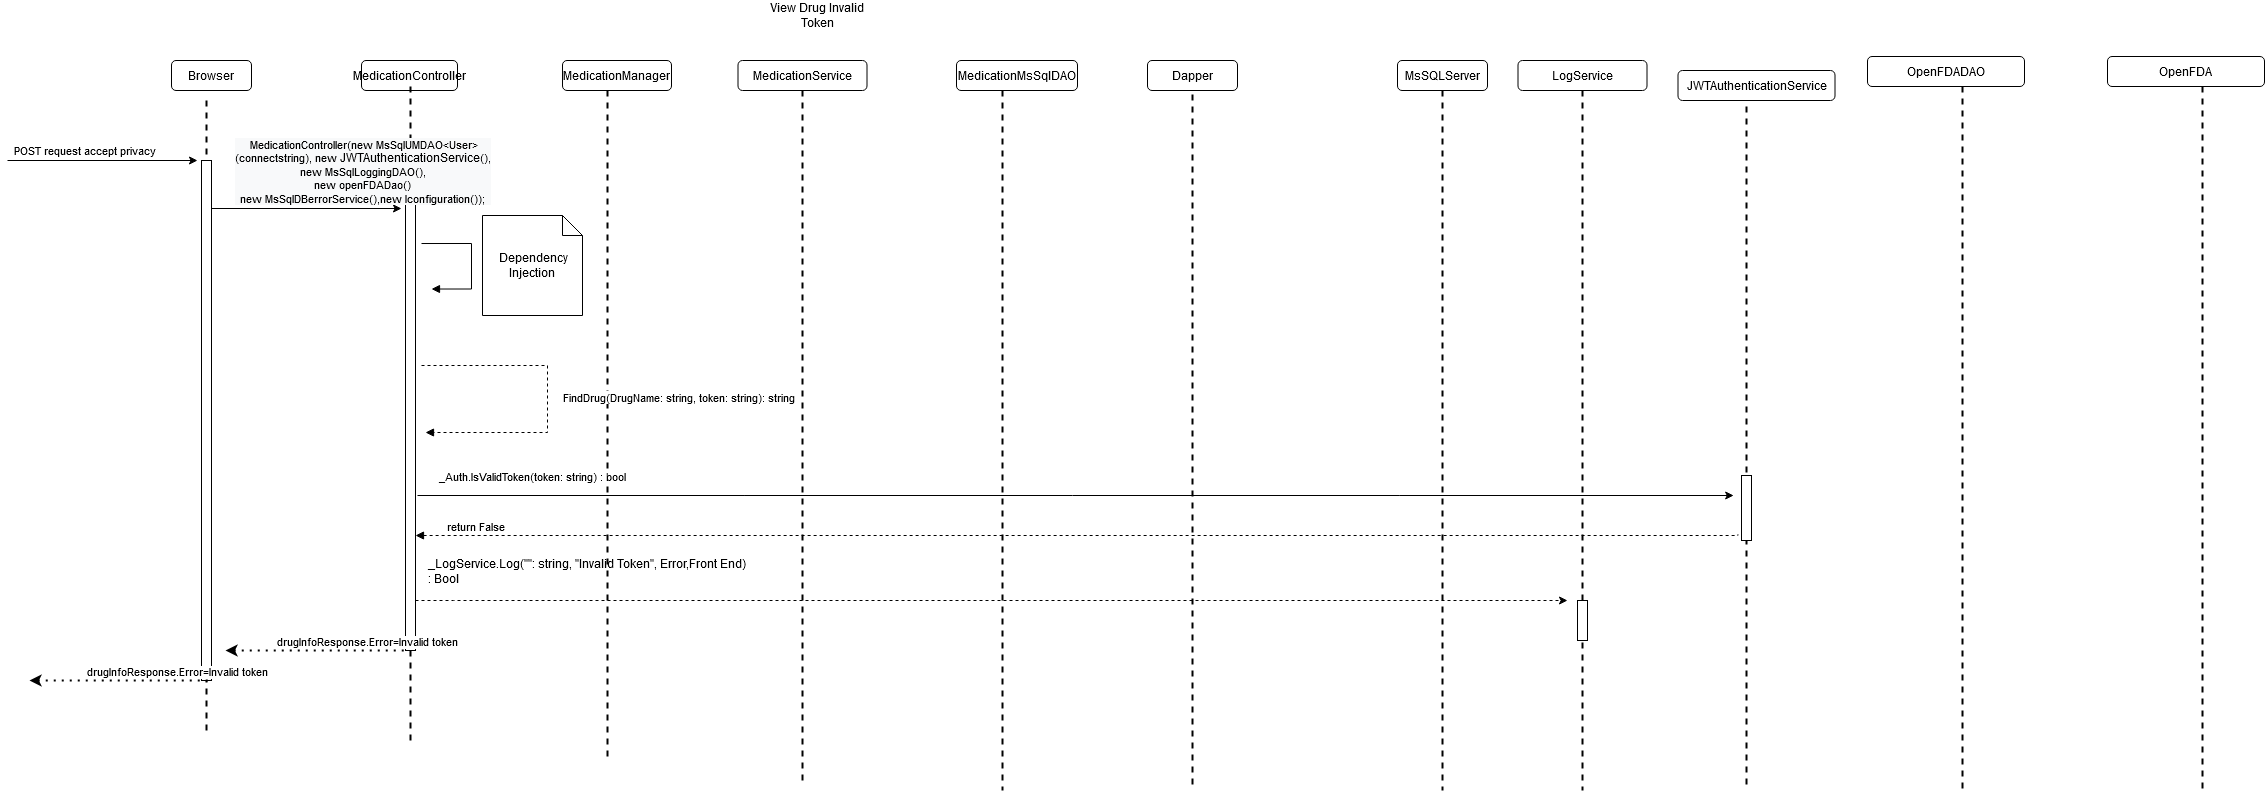

The diagram above was exported from draw.io. Its source (the exported page's mxGraphModel, read from the mxfile embedded in the PNG):
<mxGraphModel dx="508" dy="-342" grid="1" gridSize="10" guides="1" tooltips="1" connect="1" arrows="1" fold="1" page="1" pageScale="1" pageWidth="850" pageHeight="1100" math="0" shadow="0">
  <root>
    <mxCell id="3tJ1EqSV-cvTmjzia_Q0-0" />
    <mxCell id="3tJ1EqSV-cvTmjzia_Q0-1" parent="3tJ1EqSV-cvTmjzia_Q0-0" />
    <mxCell id="3tJ1EqSV-cvTmjzia_Q0-2" value="MedicationController" style="rounded=1;whiteSpace=wrap;html=1;" parent="3tJ1EqSV-cvTmjzia_Q0-1" vertex="1">
      <mxGeometry x="1244" y="1190" width="96" height="30" as="geometry" />
    </mxCell>
    <mxCell id="3tJ1EqSV-cvTmjzia_Q0-3" value="MedicationService" style="rounded=1;whiteSpace=wrap;html=1;" parent="3tJ1EqSV-cvTmjzia_Q0-1" vertex="1">
      <mxGeometry x="1620.5" y="1190" width="129" height="30" as="geometry" />
    </mxCell>
    <mxCell id="3tJ1EqSV-cvTmjzia_Q0-4" value="MsSQLServer" style="rounded=1;whiteSpace=wrap;html=1;" parent="3tJ1EqSV-cvTmjzia_Q0-1" vertex="1">
      <mxGeometry x="2280" y="1190" width="90" height="30" as="geometry" />
    </mxCell>
    <mxCell id="3tJ1EqSV-cvTmjzia_Q0-5" value="MedicationManager" style="rounded=1;whiteSpace=wrap;html=1;" parent="3tJ1EqSV-cvTmjzia_Q0-1" vertex="1">
      <mxGeometry x="1445" y="1190" width="109" height="30" as="geometry" />
    </mxCell>
    <mxCell id="3tJ1EqSV-cvTmjzia_Q0-6" value="" style="line;strokeWidth=2;direction=south;html=1;dashed=1;" parent="3tJ1EqSV-cvTmjzia_Q0-1" vertex="1">
      <mxGeometry x="1288" y="1216" width="10" height="654" as="geometry" />
    </mxCell>
    <mxCell id="3tJ1EqSV-cvTmjzia_Q0-7" value="" style="line;strokeWidth=2;direction=south;html=1;dashed=1;" parent="3tJ1EqSV-cvTmjzia_Q0-1" vertex="1">
      <mxGeometry x="1485" y="1220" width="10" height="670" as="geometry" />
    </mxCell>
    <mxCell id="3tJ1EqSV-cvTmjzia_Q0-8" value="" style="line;strokeWidth=2;direction=south;html=1;dashed=1;" parent="3tJ1EqSV-cvTmjzia_Q0-1" vertex="1">
      <mxGeometry x="1680" y="1220" width="10" height="690" as="geometry" />
    </mxCell>
    <mxCell id="3tJ1EqSV-cvTmjzia_Q0-9" value="" style="line;strokeWidth=2;direction=south;html=1;dashed=1;" parent="3tJ1EqSV-cvTmjzia_Q0-1" vertex="1">
      <mxGeometry x="2320" y="1220" width="10" height="700" as="geometry" />
    </mxCell>
    <mxCell id="3tJ1EqSV-cvTmjzia_Q0-10" value="MedicationMsSqlDAO" style="rounded=1;whiteSpace=wrap;html=1;" parent="3tJ1EqSV-cvTmjzia_Q0-1" vertex="1">
      <mxGeometry x="1839" y="1190" width="121" height="30" as="geometry" />
    </mxCell>
    <mxCell id="3tJ1EqSV-cvTmjzia_Q0-11" value="" style="line;strokeWidth=2;direction=south;html=1;dashed=1;" parent="3tJ1EqSV-cvTmjzia_Q0-1" vertex="1">
      <mxGeometry x="1880" y="1220" width="10" height="700" as="geometry" />
    </mxCell>
    <mxCell id="3tJ1EqSV-cvTmjzia_Q0-14" value="" style="line;strokeWidth=2;direction=south;html=1;dashed=1;" parent="3tJ1EqSV-cvTmjzia_Q0-1" vertex="1">
      <mxGeometry x="2460" y="1220" width="10" height="700" as="geometry" />
    </mxCell>
    <mxCell id="3tJ1EqSV-cvTmjzia_Q0-15" value="Browser" style="rounded=1;whiteSpace=wrap;html=1;" parent="3tJ1EqSV-cvTmjzia_Q0-1" vertex="1">
      <mxGeometry x="1054" y="1190" width="80" height="30" as="geometry" />
    </mxCell>
    <mxCell id="3tJ1EqSV-cvTmjzia_Q0-16" value="" style="line;strokeWidth=2;direction=south;html=1;dashed=1;" parent="3tJ1EqSV-cvTmjzia_Q0-1" vertex="1">
      <mxGeometry x="1084" y="1230" width="10" height="630" as="geometry" />
    </mxCell>
    <mxCell id="3tJ1EqSV-cvTmjzia_Q0-17" value="" style="html=1;points=[];perimeter=orthogonalPerimeter;" parent="3tJ1EqSV-cvTmjzia_Q0-1" vertex="1">
      <mxGeometry x="1084" y="1290" width="10" height="520" as="geometry" />
    </mxCell>
    <mxCell id="3tJ1EqSV-cvTmjzia_Q0-18" value="" style="endArrow=classic;html=1;rounded=0;" parent="3tJ1EqSV-cvTmjzia_Q0-1" edge="1">
      <mxGeometry width="50" height="50" relative="1" as="geometry">
        <mxPoint x="890" y="1290" as="sourcePoint" />
        <mxPoint x="1079.9999999999998" y="1290" as="targetPoint" />
      </mxGeometry>
    </mxCell>
    <mxCell id="3tJ1EqSV-cvTmjzia_Q0-19" value="&lt;div style=&quot;text-align: left&quot;&gt;POST request accept privacy&amp;nbsp;&lt;/div&gt;" style="edgeLabel;html=1;align=center;verticalAlign=middle;resizable=0;points=[];" parent="3tJ1EqSV-cvTmjzia_Q0-18" connectable="0" vertex="1">
      <mxGeometry x="0.5669" y="-1" relative="1" as="geometry">
        <mxPoint x="-71" y="-12" as="offset" />
      </mxGeometry>
    </mxCell>
    <mxCell id="3tJ1EqSV-cvTmjzia_Q0-20" value="" style="line;strokeWidth=2;direction=south;html=1;dashed=1;" parent="3tJ1EqSV-cvTmjzia_Q0-1" vertex="1">
      <mxGeometry x="2624" y="1224" width="10" height="696" as="geometry" />
    </mxCell>
    <mxCell id="3tJ1EqSV-cvTmjzia_Q0-21" value="" style="line;strokeWidth=2;direction=south;html=1;dashed=1;" parent="3tJ1EqSV-cvTmjzia_Q0-1" vertex="1">
      <mxGeometry x="2070" y="1224" width="10" height="696" as="geometry" />
    </mxCell>
    <mxCell id="3tJ1EqSV-cvTmjzia_Q0-22" value="Dapper" style="rounded=1;whiteSpace=wrap;html=1;" parent="3tJ1EqSV-cvTmjzia_Q0-1" vertex="1">
      <mxGeometry x="2030" y="1190" width="90" height="30" as="geometry" />
    </mxCell>
    <mxCell id="3tJ1EqSV-cvTmjzia_Q0-23" value="" style="html=1;points=[];perimeter=orthogonalPerimeter;" parent="3tJ1EqSV-cvTmjzia_Q0-1" vertex="1">
      <mxGeometry x="2624" y="1605" width="10" height="65" as="geometry" />
    </mxCell>
    <mxCell id="3tJ1EqSV-cvTmjzia_Q0-24" value="OpenFDADAO" style="rounded=1;whiteSpace=wrap;html=1;" parent="3tJ1EqSV-cvTmjzia_Q0-1" vertex="1">
      <mxGeometry x="2750" y="1186" width="157" height="30" as="geometry" />
    </mxCell>
    <mxCell id="3tJ1EqSV-cvTmjzia_Q0-25" value="LogService" style="rounded=1;whiteSpace=wrap;html=1;" parent="3tJ1EqSV-cvTmjzia_Q0-1" vertex="1">
      <mxGeometry x="2400.5" y="1190" width="129" height="30" as="geometry" />
    </mxCell>
    <mxCell id="3tJ1EqSV-cvTmjzia_Q0-26" value="" style="endArrow=classic;html=1;rounded=0;" parent="3tJ1EqSV-cvTmjzia_Q0-1" edge="1">
      <mxGeometry width="50" height="50" relative="1" as="geometry">
        <mxPoint x="1094.0000000000007" y="1338" as="sourcePoint" />
        <mxPoint x="1284" y="1338" as="targetPoint" />
      </mxGeometry>
    </mxCell>
    <mxCell id="3tJ1EqSV-cvTmjzia_Q0-27" value="" style="html=1;points=[];perimeter=orthogonalPerimeter;" parent="3tJ1EqSV-cvTmjzia_Q0-1" vertex="1">
      <mxGeometry x="1288" y="1320" width="10" height="460" as="geometry" />
    </mxCell>
    <mxCell id="3tJ1EqSV-cvTmjzia_Q0-28" value="" style="endArrow=classic;html=1;rounded=0;edgeStyle=orthogonalEdgeStyle;" parent="3tJ1EqSV-cvTmjzia_Q0-1" edge="1">
      <mxGeometry relative="1" as="geometry">
        <mxPoint x="1299.9999999999998" y="1625" as="sourcePoint" />
        <mxPoint x="2616.153846153846" y="1625" as="targetPoint" />
      </mxGeometry>
    </mxCell>
    <mxCell id="3tJ1EqSV-cvTmjzia_Q0-29" value="_Auth.IsValidToken(token: string) : bool" style="edgeLabel;resizable=0;html=1;align=center;verticalAlign=middle;" parent="3tJ1EqSV-cvTmjzia_Q0-28" connectable="0" vertex="1">
      <mxGeometry relative="1" as="geometry">
        <mxPoint x="-544" y="-20" as="offset" />
      </mxGeometry>
    </mxCell>
    <mxCell id="3tJ1EqSV-cvTmjzia_Q0-30" value="" style="endArrow=none;endFill=0;html=1;edgeStyle=orthogonalEdgeStyle;align=left;verticalAlign=top;rounded=0;startArrow=block;startFill=1;dashed=1;entryX=0.462;entryY=-29.044;entryDx=0;entryDy=0;entryPerimeter=0;" parent="3tJ1EqSV-cvTmjzia_Q0-1" edge="1">
      <mxGeometry x="-1" relative="1" as="geometry">
        <mxPoint x="1298" y="1665" as="sourcePoint" />
        <mxPoint x="2620.4400000000005" y="1663.8059999999996" as="targetPoint" />
        <Array as="points">
          <mxPoint x="2620" y="1665" />
        </Array>
      </mxGeometry>
    </mxCell>
    <mxCell id="3tJ1EqSV-cvTmjzia_Q0-31" value="return False" style="edgeLabel;resizable=0;html=1;align=left;verticalAlign=bottom;" parent="3tJ1EqSV-cvTmjzia_Q0-30" connectable="0" vertex="1">
      <mxGeometry x="-1" relative="1" as="geometry">
        <mxPoint x="30" as="offset" />
      </mxGeometry>
    </mxCell>
    <mxCell id="3tJ1EqSV-cvTmjzia_Q0-32" value="" style="endArrow=block;endFill=1;html=1;edgeStyle=orthogonalEdgeStyle;align=left;verticalAlign=top;rounded=0;" parent="3tJ1EqSV-cvTmjzia_Q0-1" edge="1">
      <mxGeometry x="-1" relative="1" as="geometry">
        <mxPoint x="1304" y="1373.03" as="sourcePoint" />
        <mxPoint x="1314" y="1418.5300000000002" as="targetPoint" />
        <Array as="points">
          <mxPoint x="1354" y="1373.03" />
          <mxPoint x="1354" y="1418.03" />
        </Array>
      </mxGeometry>
    </mxCell>
    <mxCell id="3tJ1EqSV-cvTmjzia_Q0-33" value="&amp;nbsp;Dependency Injection" style="shape=note;size=20;whiteSpace=wrap;html=1;" parent="3tJ1EqSV-cvTmjzia_Q0-1" vertex="1">
      <mxGeometry x="1365" y="1345" width="100" height="100" as="geometry" />
    </mxCell>
    <mxCell id="3tJ1EqSV-cvTmjzia_Q0-34" value="FindDrug(DrugName: string, token: string): string" style="endArrow=block;endFill=1;html=1;edgeStyle=orthogonalEdgeStyle;align=left;verticalAlign=top;rounded=0;dashed=1;" parent="3tJ1EqSV-cvTmjzia_Q0-1" edge="1">
      <mxGeometry x="-0.0821" y="14" relative="1" as="geometry">
        <mxPoint x="1304" y="1495" as="sourcePoint" />
        <mxPoint x="1308" y="1561.9999999999998" as="targetPoint" />
        <Array as="points">
          <mxPoint x="1430" y="1495" />
          <mxPoint x="1430" y="1562" />
        </Array>
        <mxPoint as="offset" />
      </mxGeometry>
    </mxCell>
    <mxCell id="3tJ1EqSV-cvTmjzia_Q0-38" value="&lt;div style=&quot;text-align: left&quot;&gt;&lt;div style=&quot;background-color: rgb(248 , 249 , 250) ; font-family: &amp;#34;helvetica&amp;#34; ; text-align: center&quot;&gt;&amp;nbsp;MedicationController(new MsSqlUMDAO&amp;lt;User&amp;gt;&lt;br&gt;&lt;/div&gt;&lt;div style=&quot;background-color: rgb(248 , 249 , 250) ; font-family: &amp;#34;helvetica&amp;#34; ; text-align: center&quot;&gt;(connectstring), new&amp;nbsp;&lt;span style=&quot;font-size: 12px&quot;&gt;JWTAuthenticationService&lt;/span&gt;(),&lt;span style=&quot;text-align: left&quot;&gt;&lt;br&gt;&lt;/span&gt;&lt;/div&gt;&lt;div style=&quot;background-color: rgb(248 , 249 , 250) ; font-family: &amp;#34;helvetica&amp;#34; ; text-align: center&quot;&gt;&lt;span style=&quot;text-align: left&quot;&gt;new MsSqlLoggingDAO(),&lt;/span&gt;&lt;/div&gt;&lt;div style=&quot;background-color: rgb(248 , 249 , 250) ; font-family: &amp;#34;helvetica&amp;#34; ; text-align: center&quot;&gt;&lt;span style=&quot;text-align: left&quot;&gt;new openFDADao()&lt;br&gt;&lt;/span&gt;&lt;/div&gt;&lt;div style=&quot;background-color: rgb(248 , 249 , 250) ; font-family: &amp;#34;helvetica&amp;#34; ; text-align: center&quot;&gt;new MsSqlDBerrorService(),new Iconfiguration());&lt;/div&gt;&lt;/div&gt;" style="edgeLabel;html=1;align=center;verticalAlign=middle;resizable=0;points=[];" parent="3tJ1EqSV-cvTmjzia_Q0-1" connectable="0" vertex="1">
      <mxGeometry x="1244" y="1300" as="geometry" />
    </mxCell>
    <mxCell id="3tJ1EqSV-cvTmjzia_Q0-43" value="View Drug Invalid Token" style="text;html=1;strokeColor=none;fillColor=none;align=center;verticalAlign=middle;whiteSpace=wrap;rounded=0;" parent="3tJ1EqSV-cvTmjzia_Q0-1" vertex="1">
      <mxGeometry x="1650" y="1130" width="100" height="30" as="geometry" />
    </mxCell>
    <mxCell id="3tJ1EqSV-cvTmjzia_Q0-45" value="" style="line;strokeWidth=2;direction=south;html=1;dashed=1;" parent="3tJ1EqSV-cvTmjzia_Q0-1" vertex="1">
      <mxGeometry x="2840" y="1216" width="10" height="704" as="geometry" />
    </mxCell>
    <mxCell id="3tJ1EqSV-cvTmjzia_Q0-46" value="&lt;span style=&quot;text-align: left&quot;&gt;JWTAuthenticationService&lt;/span&gt;" style="rounded=1;whiteSpace=wrap;html=1;" parent="3tJ1EqSV-cvTmjzia_Q0-1" vertex="1">
      <mxGeometry x="2560.5" y="1200" width="157" height="30" as="geometry" />
    </mxCell>
    <mxCell id="3tJ1EqSV-cvTmjzia_Q0-47" value="OpenFDA" style="rounded=1;whiteSpace=wrap;html=1;" parent="3tJ1EqSV-cvTmjzia_Q0-1" vertex="1">
      <mxGeometry x="2990" y="1186" width="157" height="30" as="geometry" />
    </mxCell>
    <mxCell id="3tJ1EqSV-cvTmjzia_Q0-48" value="" style="line;strokeWidth=2;direction=south;html=1;dashed=1;" parent="3tJ1EqSV-cvTmjzia_Q0-1" vertex="1">
      <mxGeometry x="3080" y="1216" width="10" height="704" as="geometry" />
    </mxCell>
    <mxCell id="TtniAsOgnbZ23i2Gd8tu-0" value="" style="endArrow=none;dashed=1;html=1;dashPattern=1 3;strokeWidth=2;rounded=0;startArrow=classic;startFill=1;" parent="3tJ1EqSV-cvTmjzia_Q0-1" edge="1">
      <mxGeometry width="50" height="50" relative="1" as="geometry">
        <mxPoint x="1108" y="1780" as="sourcePoint" />
        <mxPoint x="1288" y="1780" as="targetPoint" />
      </mxGeometry>
    </mxCell>
    <mxCell id="TtniAsOgnbZ23i2Gd8tu-1" value="drugInfoResponse.Error=Invalid token" style="edgeLabel;resizable=0;html=1;align=left;verticalAlign=bottom;" parent="3tJ1EqSV-cvTmjzia_Q0-1" connectable="0" vertex="1">
      <mxGeometry x="1158" y="1779.9999999999998" as="geometry" />
    </mxCell>
    <mxCell id="TtniAsOgnbZ23i2Gd8tu-2" value="" style="endArrow=none;dashed=1;html=1;dashPattern=1 3;strokeWidth=2;rounded=0;startArrow=classic;startFill=1;" parent="3tJ1EqSV-cvTmjzia_Q0-1" edge="1">
      <mxGeometry width="50" height="50" relative="1" as="geometry">
        <mxPoint x="912" y="1810" as="sourcePoint" />
        <mxPoint x="1092" y="1810" as="targetPoint" />
      </mxGeometry>
    </mxCell>
    <mxCell id="TtniAsOgnbZ23i2Gd8tu-3" value="drugInfoResponse.Error=Invalid token" style="edgeLabel;resizable=0;html=1;align=left;verticalAlign=bottom;" parent="3tJ1EqSV-cvTmjzia_Q0-1" connectable="0" vertex="1">
      <mxGeometry x="968" y="1809.9999999999998" as="geometry" />
    </mxCell>
    <mxCell id="JJPVmc2ZUk3-qnZZAWK2-1" value="" style="endArrow=classic;html=1;rounded=0;dashed=1;" parent="3tJ1EqSV-cvTmjzia_Q0-1" edge="1">
      <mxGeometry width="50" height="50" relative="1" as="geometry">
        <mxPoint x="1298" y="1730" as="sourcePoint" />
        <mxPoint x="2450" y="1730" as="targetPoint" />
        <Array as="points">
          <mxPoint x="1336" y="1730" />
        </Array>
      </mxGeometry>
    </mxCell>
    <mxCell id="qBQR8DVqjOxrixxBw8Cn-0" value="" style="html=1;points=[];perimeter=orthogonalPerimeter;" parent="3tJ1EqSV-cvTmjzia_Q0-1" vertex="1">
      <mxGeometry x="2460" y="1730" width="10" height="40" as="geometry" />
    </mxCell>
    <mxCell id="vmcvL95XZo0fh5lz_kPC-0" value="&lt;div style=&quot;text-align: left&quot;&gt;&lt;div&gt;_LogService.Log(&quot;&quot;: string, &quot;Invalid Token&quot;, Error,Front End) &lt;br&gt;&lt;/div&gt;&lt;div&gt;:&amp;nbsp;Bool&lt;/div&gt;&lt;/div&gt;" style="text;whiteSpace=wrap;html=1;" parent="3tJ1EqSV-cvTmjzia_Q0-1" vertex="1">
      <mxGeometry x="1309" y="1680" width="530" height="40" as="geometry" />
    </mxCell>
  </root>
</mxGraphModel>